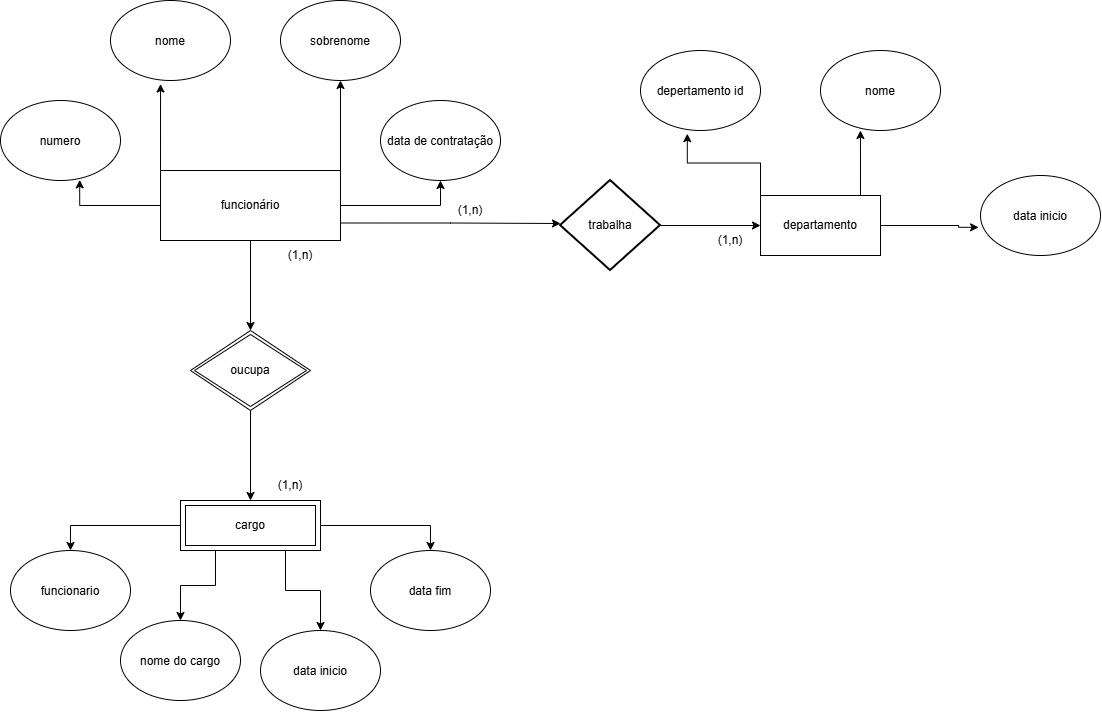

The diagram above was exported from draw.io. Its source (the exported page's mxGraphModel, read from the mxfile embedded in the PNG):
<mxGraphModel dx="2241" dy="982" grid="1" gridSize="10" guides="1" tooltips="1" connect="1" arrows="1" fold="1" page="1" pageScale="1" pageWidth="827" pageHeight="1169" math="0" shadow="0">
  <root>
    <mxCell id="0" />
    <mxCell id="1" parent="0" />
    <mxCell id="Xe56nqV0U5Rg6cClSSFF-10" edge="1" parent="1" source="Xe56nqV0U5Rg6cClSSFF-2" style="edgeStyle=orthogonalEdgeStyle;rounded=0;orthogonalLoop=1;jettySize=auto;html=1;exitX=1;exitY=0;exitDx=0;exitDy=0;entryX=0.5;entryY=1;entryDx=0;entryDy=0;defaultLabelBackgroundColor=page;" target="Xe56nqV0U5Rg6cClSSFF-4">
      <mxGeometry relative="1" as="geometry" />
    </mxCell>
    <mxCell id="Xe56nqV0U5Rg6cClSSFF-11" edge="1" parent="1" source="Xe56nqV0U5Rg6cClSSFF-2" style="edgeStyle=orthogonalEdgeStyle;rounded=0;orthogonalLoop=1;jettySize=auto;html=1;entryX=0.5;entryY=1;entryDx=0;entryDy=0;defaultLabelBackgroundColor=page;" target="Xe56nqV0U5Rg6cClSSFF-3">
      <mxGeometry relative="1" as="geometry" />
    </mxCell>
    <mxCell id="Xe56nqV0U5Rg6cClSSFF-13" edge="1" parent="1" source="Xe56nqV0U5Rg6cClSSFF-2" style="edgeStyle=orthogonalEdgeStyle;rounded=0;orthogonalLoop=1;jettySize=auto;html=1;entryX=0.5;entryY=0;entryDx=0;entryDy=0;defaultLabelBackgroundColor=page;" target="Xe56nqV0U5Rg6cClSSFF-12">
      <mxGeometry relative="1" as="geometry" />
    </mxCell>
    <mxCell id="Xe56nqV0U5Rg6cClSSFF-29" edge="1" parent="1" source="Xe56nqV0U5Rg6cClSSFF-2" style="edgeStyle=orthogonalEdgeStyle;rounded=0;orthogonalLoop=1;jettySize=auto;html=1;exitX=1;exitY=0.75;exitDx=0;exitDy=0;defaultLabelBackgroundColor=page;">
      <mxGeometry relative="1" x="0.1383" as="geometry">
        <mxPoint x="-210" y="303" as="targetPoint" />
      </mxGeometry>
    </mxCell>
    <mxCell id="Xe56nqV0U5Rg6cClSSFF-2" parent="1" style="rounded=0;whiteSpace=wrap;html=1;" value="funcionário" vertex="1">
      <mxGeometry height="70" width="180" x="-610" y="250" as="geometry" />
    </mxCell>
    <mxCell id="Xe56nqV0U5Rg6cClSSFF-3" parent="1" style="ellipse;whiteSpace=wrap;html=1;shapeInside=1;" value="data de contratação" vertex="1">
      <mxGeometry height="80" width="120" x="-390" y="180" as="geometry" />
    </mxCell>
    <mxCell id="Xe56nqV0U5Rg6cClSSFF-4" parent="1" style="ellipse;whiteSpace=wrap;html=1;shapeInside=1;" value="sobrenome" vertex="1">
      <mxGeometry height="80" width="120" x="-490" y="80" as="geometry" />
    </mxCell>
    <mxCell id="Xe56nqV0U5Rg6cClSSFF-5" parent="1" style="ellipse;whiteSpace=wrap;html=1;shapeInside=1;" value="nome" vertex="1">
      <mxGeometry height="80" width="120" x="-660" y="80" as="geometry" />
    </mxCell>
    <mxCell id="Xe56nqV0U5Rg6cClSSFF-6" parent="1" style="ellipse;whiteSpace=wrap;html=1;shapeInside=1;" value="numero" vertex="1">
      <mxGeometry height="80" width="120" x="-770" y="180" as="geometry" />
    </mxCell>
    <mxCell id="Xe56nqV0U5Rg6cClSSFF-7" edge="1" parent="1" source="Xe56nqV0U5Rg6cClSSFF-2" style="edgeStyle=orthogonalEdgeStyle;rounded=0;orthogonalLoop=1;jettySize=auto;html=1;entryX=0.66;entryY=0.992;entryDx=0;entryDy=0;entryPerimeter=0;defaultLabelBackgroundColor=page;" target="Xe56nqV0U5Rg6cClSSFF-6">
      <mxGeometry relative="1" as="geometry" />
    </mxCell>
    <mxCell id="Xe56nqV0U5Rg6cClSSFF-8" edge="1" parent="1" source="Xe56nqV0U5Rg6cClSSFF-2" style="edgeStyle=orthogonalEdgeStyle;rounded=0;orthogonalLoop=1;jettySize=auto;html=1;exitX=0;exitY=0;exitDx=0;exitDy=0;entryX=0.417;entryY=1.044;entryDx=0;entryDy=0;entryPerimeter=0;defaultLabelBackgroundColor=page;" target="Xe56nqV0U5Rg6cClSSFF-5">
      <mxGeometry relative="1" as="geometry" />
    </mxCell>
    <mxCell id="Xe56nqV0U5Rg6cClSSFF-14" edge="1" parent="1" source="Xe56nqV0U5Rg6cClSSFF-12" style="edgeStyle=orthogonalEdgeStyle;rounded=0;orthogonalLoop=1;jettySize=auto;html=1;defaultLabelBackgroundColor=page;">
      <mxGeometry relative="1" as="geometry">
        <mxPoint x="-520" y="580" as="targetPoint" />
      </mxGeometry>
    </mxCell>
    <mxCell id="Xe56nqV0U5Rg6cClSSFF-12" parent="1" style="shape=rhombus;double=1;perimeter=rhombusPerimeter;whiteSpace=wrap;html=1;align=center;" value="oucupa" vertex="1">
      <mxGeometry height="80" width="120" x="-580" y="410" as="geometry" />
    </mxCell>
    <mxCell id="Xe56nqV0U5Rg6cClSSFF-20" edge="1" parent="1" source="Xe56nqV0U5Rg6cClSSFF-15" style="edgeStyle=orthogonalEdgeStyle;rounded=0;orthogonalLoop=1;jettySize=auto;html=1;entryX=0.5;entryY=0;entryDx=0;entryDy=0;defaultLabelBackgroundColor=page;" target="Xe56nqV0U5Rg6cClSSFF-19">
      <mxGeometry relative="1" as="geometry" />
    </mxCell>
    <mxCell id="Xe56nqV0U5Rg6cClSSFF-21" edge="1" parent="1" source="Xe56nqV0U5Rg6cClSSFF-15" style="edgeStyle=orthogonalEdgeStyle;rounded=0;orthogonalLoop=1;jettySize=auto;html=1;entryX=0.5;entryY=0;entryDx=0;entryDy=0;defaultLabelBackgroundColor=page;" target="Xe56nqV0U5Rg6cClSSFF-16">
      <mxGeometry relative="1" as="geometry" />
    </mxCell>
    <mxCell id="Xe56nqV0U5Rg6cClSSFF-22" edge="1" parent="1" source="Xe56nqV0U5Rg6cClSSFF-15" style="edgeStyle=orthogonalEdgeStyle;rounded=0;orthogonalLoop=1;jettySize=auto;html=1;entryX=0.5;entryY=0;entryDx=0;entryDy=0;defaultLabelBackgroundColor=page;exitX=0.25;exitY=1;exitDx=0;exitDy=0;" target="Xe56nqV0U5Rg6cClSSFF-18">
      <mxGeometry relative="1" x="-0.3333" as="geometry" />
    </mxCell>
    <mxCell id="Xe56nqV0U5Rg6cClSSFF-23" edge="1" parent="1" source="Xe56nqV0U5Rg6cClSSFF-15" style="edgeStyle=orthogonalEdgeStyle;rounded=0;orthogonalLoop=1;jettySize=auto;html=1;exitX=0.75;exitY=1;exitDx=0;exitDy=0;entryX=0.5;entryY=0;entryDx=0;entryDy=0;defaultLabelBackgroundColor=page;" target="Xe56nqV0U5Rg6cClSSFF-17">
      <mxGeometry relative="1" as="geometry" />
    </mxCell>
    <mxCell id="Xe56nqV0U5Rg6cClSSFF-15" parent="1" style="shape=ext;margin=3;double=1;whiteSpace=wrap;html=1;align=center;" value="cargo" vertex="1">
      <mxGeometry height="50" width="140" x="-590" y="580" as="geometry" />
    </mxCell>
    <mxCell id="Xe56nqV0U5Rg6cClSSFF-16" parent="1" style="ellipse;whiteSpace=wrap;html=1;shapeInside=1;" value="data fim" vertex="1">
      <mxGeometry height="80" width="120" x="-400" y="630" as="geometry" />
    </mxCell>
    <mxCell id="Xe56nqV0U5Rg6cClSSFF-17" parent="1" style="ellipse;whiteSpace=wrap;html=1;shapeInside=1;" value="data inicio" vertex="1">
      <mxGeometry height="80" width="120" x="-510" y="710" as="geometry" />
    </mxCell>
    <mxCell id="Xe56nqV0U5Rg6cClSSFF-18" parent="1" style="ellipse;whiteSpace=wrap;html=1;shapeInside=1;" value="nome do cargo" vertex="1">
      <mxGeometry height="80" width="120" x="-650" y="700" as="geometry" />
    </mxCell>
    <mxCell id="Xe56nqV0U5Rg6cClSSFF-19" parent="1" style="ellipse;whiteSpace=wrap;html=1;shapeInside=1;" value="funcionario" vertex="1">
      <mxGeometry height="80" width="120" x="-760" y="630" as="geometry" />
    </mxCell>
    <mxCell id="Xe56nqV0U5Rg6cClSSFF-24" parent="1" style="text;html=1;whiteSpace=wrap;strokeColor=none;fillColor=none;align=center;verticalAlign=middle;rounded=0;" value="(1,n)" vertex="1">
      <mxGeometry height="30" width="60" x="-510" y="550" as="geometry" />
    </mxCell>
    <mxCell id="Xe56nqV0U5Rg6cClSSFF-25" parent="1" style="text;html=1;whiteSpace=wrap;strokeColor=none;fillColor=none;align=center;verticalAlign=middle;rounded=0;" value="(1,n)" vertex="1">
      <mxGeometry height="30" width="60" x="-330" y="275" as="geometry" />
    </mxCell>
    <mxCell id="Xe56nqV0U5Rg6cClSSFF-26" parent="1" style="text;html=1;whiteSpace=wrap;strokeColor=none;fillColor=none;align=center;verticalAlign=middle;rounded=0;" value="(1,n)" vertex="1">
      <mxGeometry height="30" width="60" x="-70" y="305" as="geometry" />
    </mxCell>
    <mxCell id="Xe56nqV0U5Rg6cClSSFF-27" parent="1" style="text;html=1;whiteSpace=wrap;strokeColor=none;fillColor=none;align=center;verticalAlign=middle;rounded=0;" value="(1,n)" vertex="1">
      <mxGeometry height="30" width="60" x="-500" y="320" as="geometry" />
    </mxCell>
    <mxCell id="Xe56nqV0U5Rg6cClSSFF-32" edge="1" parent="1" source="Xe56nqV0U5Rg6cClSSFF-30" style="edgeStyle=orthogonalEdgeStyle;rounded=0;orthogonalLoop=1;jettySize=auto;html=1;entryX=0;entryY=0.5;entryDx=0;entryDy=0;defaultLabelBackgroundColor=page;" target="Xe56nqV0U5Rg6cClSSFF-31">
      <mxGeometry relative="1" as="geometry" />
    </mxCell>
    <mxCell id="Xe56nqV0U5Rg6cClSSFF-30" parent="1" style="strokeWidth=2;html=1;shape=mxgraph.flowchart.decision;whiteSpace=wrap;" value="trabalha" vertex="1">
      <mxGeometry height="90" width="100" x="-210" y="260" as="geometry" />
    </mxCell>
    <mxCell id="Xe56nqV0U5Rg6cClSSFF-31" parent="1" style="rounded=0;whiteSpace=wrap;html=1;" value="departamento" vertex="1">
      <mxGeometry height="60" width="120" x="-10" y="275" as="geometry" />
    </mxCell>
    <mxCell id="Xe56nqV0U5Rg6cClSSFF-33" parent="1" style="ellipse;whiteSpace=wrap;html=1;shapeInside=1;" value="data inicio" vertex="1">
      <mxGeometry height="80" width="120" x="210" y="255" as="geometry" />
    </mxCell>
    <mxCell id="Xe56nqV0U5Rg6cClSSFF-34" parent="1" style="ellipse;whiteSpace=wrap;html=1;shapeInside=1;" value="nome" vertex="1">
      <mxGeometry height="80" width="120" x="50" y="130" as="geometry" />
    </mxCell>
    <mxCell id="Xe56nqV0U5Rg6cClSSFF-35" parent="1" style="ellipse;whiteSpace=wrap;html=1;shapeInside=1;" value="depertamento id" vertex="1">
      <mxGeometry height="80" width="120" x="-130" y="130" as="geometry" />
    </mxCell>
    <mxCell id="Xe56nqV0U5Rg6cClSSFF-36" edge="1" parent="1" source="Xe56nqV0U5Rg6cClSSFF-31" style="edgeStyle=orthogonalEdgeStyle;rounded=0;orthogonalLoop=1;jettySize=auto;html=1;exitX=0;exitY=0;exitDx=0;exitDy=0;entryX=0.39;entryY=1.04;entryDx=0;entryDy=0;entryPerimeter=0;defaultLabelBackgroundColor=page;" target="Xe56nqV0U5Rg6cClSSFF-35">
      <mxGeometry relative="1" as="geometry" />
    </mxCell>
    <mxCell id="Xe56nqV0U5Rg6cClSSFF-37" edge="1" parent="1" source="Xe56nqV0U5Rg6cClSSFF-31" style="edgeStyle=orthogonalEdgeStyle;rounded=0;orthogonalLoop=1;jettySize=auto;html=1;exitX=0.75;exitY=0;exitDx=0;exitDy=0;entryX=0.333;entryY=1;entryDx=0;entryDy=0;entryPerimeter=0;defaultLabelBackgroundColor=page;" target="Xe56nqV0U5Rg6cClSSFF-34">
      <mxGeometry relative="1" as="geometry">
        <Array as="points">
          <mxPoint x="90" y="275" />
        </Array>
      </mxGeometry>
    </mxCell>
    <mxCell id="Xe56nqV0U5Rg6cClSSFF-38" edge="1" parent="1" source="Xe56nqV0U5Rg6cClSSFF-31" style="edgeStyle=orthogonalEdgeStyle;rounded=0;orthogonalLoop=1;jettySize=auto;html=1;entryX=-0.016;entryY=0.648;entryDx=0;entryDy=0;entryPerimeter=0;defaultLabelBackgroundColor=page;" target="Xe56nqV0U5Rg6cClSSFF-33">
      <mxGeometry relative="1" x="-0.0155" as="geometry">
        <Array as="points">
          <mxPoint x="188.1" y="305" />
        </Array>
      </mxGeometry>
    </mxCell>
  </root>
</mxGraphModel>